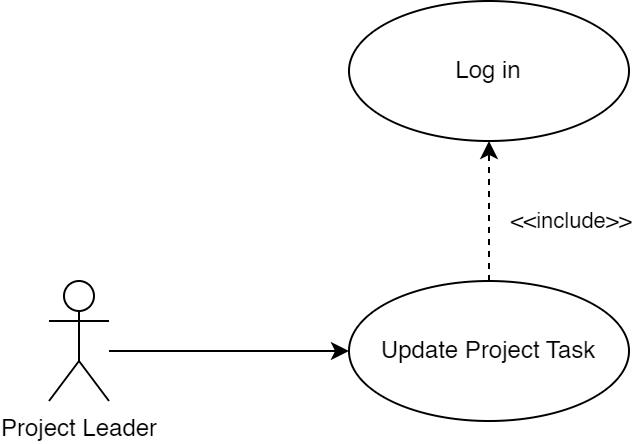

The diagram above was exported from draw.io. Its source (the exported page's mxGraphModel, read from the mxfile embedded in the PNG):
<mxGraphModel dx="726" dy="598" grid="1" gridSize="10" guides="1" tooltips="1" connect="1" arrows="1" fold="1" page="1" pageScale="1" pageWidth="1169" pageHeight="827" math="0" shadow="0">
  <root>
    <mxCell id="0" />
    <mxCell id="1" parent="0" />
    <mxCell id="Q6M7L7wTIpTxnjvGF-vx-3" style="edgeStyle=orthogonalEdgeStyle;rounded=0;orthogonalLoop=1;jettySize=auto;html=1;entryX=0;entryY=0.5;entryDx=0;entryDy=0;strokeColor=#000000;startArrow=none;startFill=0;endArrow=classic;endFill=1;" edge="1" parent="1" source="Q6M7L7wTIpTxnjvGF-vx-1" target="Q6M7L7wTIpTxnjvGF-vx-2">
      <mxGeometry relative="1" as="geometry">
        <Array as="points">
          <mxPoint x="210" y="285" />
          <mxPoint x="210" y="285" />
        </Array>
      </mxGeometry>
    </mxCell>
    <mxCell id="Q6M7L7wTIpTxnjvGF-vx-1" value="Project Leader" style="shape=umlActor;verticalLabelPosition=bottom;verticalAlign=top;html=1;rounded=1;strokeColor=#000000;" vertex="1" parent="1">
      <mxGeometry x="160" y="250" width="30" height="60" as="geometry" />
    </mxCell>
    <mxCell id="AhKsfFuIL43pkwgtvcoj-3" style="edgeStyle=orthogonalEdgeStyle;rounded=0;orthogonalLoop=1;jettySize=auto;html=1;exitX=0.5;exitY=0;exitDx=0;exitDy=0;entryX=0.5;entryY=1;entryDx=0;entryDy=0;strokeColor=#000000;startArrow=none;startFill=0;endArrow=classic;endFill=1;dashed=1;" edge="1" parent="1" source="Q6M7L7wTIpTxnjvGF-vx-2" target="AhKsfFuIL43pkwgtvcoj-2">
      <mxGeometry relative="1" as="geometry" />
    </mxCell>
    <mxCell id="AhKsfFuIL43pkwgtvcoj-4" value="&amp;lt;&amp;lt;include&amp;gt;&amp;gt;" style="edgeLabel;html=1;align=center;verticalAlign=middle;resizable=0;points=[];" vertex="1" connectable="0" parent="AhKsfFuIL43pkwgtvcoj-3">
      <mxGeometry x="0.1639" relative="1" as="geometry">
        <mxPoint x="40" y="11" as="offset" />
      </mxGeometry>
    </mxCell>
    <mxCell id="Q6M7L7wTIpTxnjvGF-vx-2" value="Update Project Task" style="ellipse;whiteSpace=wrap;html=1;rounded=1;strokeColor=#000000;" vertex="1" parent="1">
      <mxGeometry x="310" y="250" width="140" height="70" as="geometry" />
    </mxCell>
    <mxCell id="AhKsfFuIL43pkwgtvcoj-2" value="Log in" style="ellipse;whiteSpace=wrap;html=1;rounded=1;strokeColor=#000000;" vertex="1" parent="1">
      <mxGeometry x="310" y="110" width="140" height="70" as="geometry" />
    </mxCell>
  </root>
</mxGraphModel>